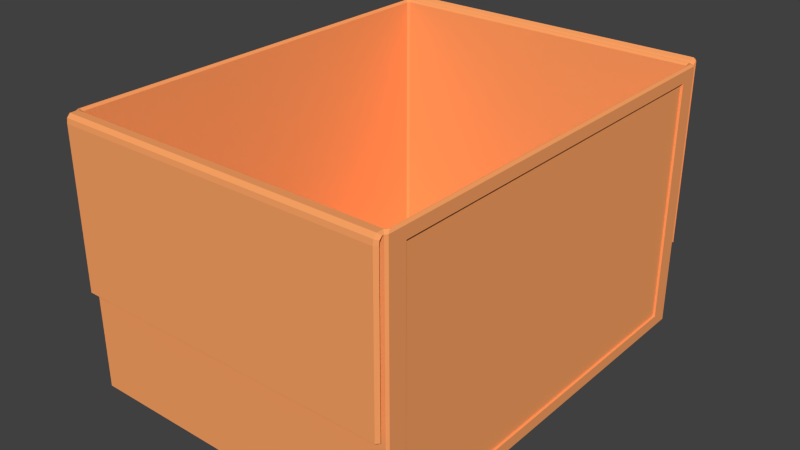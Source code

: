 # Source: DebrisBox.blend  (saved by Blender 2.76.0; exported with 4.5.12 LTS)
import bpy
from mathutils import Matrix  # noqa: F401  (used for matrix-valued properties, if any)

bpy.ops.wm.read_factory_settings(use_empty=True)
scene = bpy.context.scene
scene.name = 'Scene'

# ---- collections
col_collection_1 = bpy.data.collections.new('Collection 1'); scene.collection.children.link(col_collection_1)

# ---- materials (node trees are filled in below, after node groups)
mat_box = bpy.data.materials.new('Box')
mat_box.alpha_threshold = 0.0
mat_box.use_transparent_shadow = False
mat_box.diffuse_color = (1.0, 0.3764, 0.1311, 1.0)
mat_box.roughness = 0.5
mat_box.specular_intensity = 0.0

# ---- material node trees

# ---- world
world_world = bpy.data.worlds.new('World'); scene.world = world_world
world_world.color = (0.05088, 0.05088, 0.05088)
world_world.use_sun_shadow = False
world_world.sun_shadow_jitter_overblur = 0.0
world_world.cycles.sampling_method = 'MANUAL'
world_world.cycles.sample_map_resolution = 256

# ---- meshes
me_plane = bpy.data.meshes.new('Plane')
me_plane.from_pydata([(-0.7783, -0.9878, -0.8002), (-0.7698, -0.9878, -0.8111), (-0.7698, -0.9987, -0.8002), (0.7697, -0.9987, -0.8002), (0.7697, -0.9878, -0.8111), (0.7782, -0.9878, -0.8002), (-0.7783, 0.9903, -0.8002), (-0.7698, 1.001, -0.8002), (-0.7698, 0.9903, -0.8111), (0.7782, 0.9903, -0.8002), (0.7697, 0.9903, -0.8111), (0.7697, 1.001, -0.8002), (-0.7698, -0.9723, 0.4529), (-0.7783, -0.9878, 0.442), (-0.7698, -0.9987, 0.442), (-0.7577, -0.9878, 0.4529), (0.7576, -0.9878, 0.4529), (0.7697, -0.9987, 0.442), (0.7782, -0.9878, 0.442), (0.7697, -0.9723, 0.4529), (-0.7698, 0.9748, 0.4529), (-0.7577, 0.9903, 0.4529), (-0.7698, 1.001, 0.442), (-0.7783, 0.9903, 0.442), (0.7697, 0.9748, 0.4529), (0.7782, 0.9903, 0.442), (0.7697, 1.001, 0.442), (0.7576, 0.9903, 0.4529), (-0.7582, -0.9619, -0.7944), (-0.7496, -0.9729, -0.7944), (-0.7496, -0.9619, -0.8054), (0.7495, -0.9729, -0.7944), (0.7581, -0.9619, -0.7944), (0.7495, -0.9619, -0.8054), (-0.7582, 0.9644, -0.7944), (-0.7496, 0.9644, -0.8054), (-0.7496, 0.9754, -0.7944), (0.7581, 0.9644, -0.7944), (0.7495, 0.9754, -0.7944), (0.7495, 0.9644, -0.8054), (-0.7667, -0.9683, 0.4529), (-0.7546, -0.9838, 0.4529), (-0.7496, -0.9729, 0.442), (-0.7582, -0.9619, 0.442), (0.7545, -0.9838, 0.4529), (0.7666, -0.9683, 0.4529), (0.7581, -0.9619, 0.442), (0.7495, -0.9729, 0.442), (-0.7667, 0.9708, 0.4529), (-0.7582, 0.9644, 0.442), (-0.7496, 0.9754, 0.442), (-0.7546, 0.9863, 0.4529), (0.7666, 0.9708, 0.4529), (0.7545, 0.9863, 0.4529), (0.7495, 0.9754, 0.442), (0.7581, 0.9644, 0.442), (-0.7698, -1.008, 0.442), (-0.7577, -1.019, 0.4529), (0.7576, -1.019, 0.4529), (0.7697, -1.008, 0.442), (-0.7698, -1.02, 0.4309), (-0.7577, -1.034, 0.4373), (0.7576, -1.034, 0.4373), (0.7697, -1.02, 0.4309), (-0.7698, -1.022, 0.4145), (-0.7577, -1.037, 0.4146), (0.7576, -1.037, 0.4146), (0.7697, -1.022, 0.4145), (-0.7698, -1.024, -0.3175), (-0.7577, -1.039, -0.3174), (0.7576, -1.039, -0.3174), (0.7697, -1.024, -0.3175), (-0.7577, 0.9976, 0.4599), (-0.7698, 1.005, 0.4464), (0.7697, 1.005, 0.4464), (0.7576, 0.9976, 0.4599), (-0.7577, 1.017, 0.4699), (-0.7698, 1.018, 0.4546), (0.7697, 1.018, 0.4546), (0.7576, 1.017, 0.4699), (-0.7577, 1.038, 0.4588), (-0.7698, 1.023, 0.4546), (0.7697, 1.023, 0.4546), (0.7576, 1.038, 0.4588), (-0.7577, 1.038, -0.4062), (-0.7698, 1.023, -0.4103), (0.7697, 1.023, -0.4103), (0.7576, 1.038, -0.4062), (0.7782, -0.9042, -0.7477), (0.7782, 0.9067, -0.7477), (0.7782, -0.9042, 0.3895), (0.7782, 0.9067, 0.3895), (0.768, -0.9042, -0.7477), (0.768, 0.9067, -0.7477), (0.768, -0.9042, 0.3895), (0.768, 0.9067, 0.3895), (-0.7783, -0.8969, -0.7431), (-0.7783, 0.8995, -0.7431), (-0.7783, -0.8969, 0.3849), (-0.7783, 0.8995, 0.3849), (-0.7669, -0.8969, -0.7431), (-0.7669, 0.8995, -0.7431), (-0.7669, -0.8969, 0.3849), (-0.7669, 0.8995, 0.3849)], [], [(2, 3, 17, 14), (29, 42, 47, 31), (11, 7, 22, 26), (25, 18, 90, 91), (16, 44, 41, 15), (6, 0, 96, 97), (38, 54, 50, 36), (30, 33, 39, 35), (32, 46, 55, 37), (24, 52, 45, 19), (34, 49, 43, 28), (12, 40, 48, 20), (21, 51, 53, 27), (0, 1, 2), (3, 4, 5), (6, 7, 8), (9, 10, 11), (12, 13, 14, 15), (16, 17, 18, 19), (20, 21, 22, 23), (24, 25, 26, 27), (28, 29, 30), (31, 32, 33), (34, 35, 36), (37, 38, 39), (40, 41, 42, 43), (44, 45, 46, 47), (48, 49, 50, 51), (52, 53, 54, 55), (8, 1, 0, 6), (1, 4, 3, 2), (4, 10, 9, 5), (10, 8, 7, 11), (23, 13, 12, 20), (15, 14, 56, 57), (18, 25, 24, 19), (26, 22, 73, 74), (11, 26, 25, 9), (17, 3, 5, 18), (2, 14, 13, 0), (22, 7, 6, 23), (34, 28, 30, 35), (29, 31, 33, 30), (32, 37, 39, 33), (38, 36, 35, 39), (48, 40, 43, 49), (41, 44, 47, 42), (45, 52, 55, 46), (53, 51, 50, 54), (37, 55, 54, 38), (46, 32, 31, 47), (28, 43, 42, 29), (49, 34, 36, 50), (20, 48, 51, 21), (40, 12, 15, 41), (27, 53, 52, 24), (44, 16, 19, 45), (1, 8, 10, 4), (56, 59, 63, 60), (14, 17, 59, 56), (16, 15, 57, 58), (17, 16, 58, 59), (62, 61, 65, 66), (57, 56, 60, 61), (58, 57, 61, 62), (59, 58, 62, 63), (64, 67, 71, 68), (63, 62, 66, 67), (60, 63, 67, 64), (61, 60, 64, 65), (68, 71, 70, 69), (65, 64, 68, 69), (66, 65, 69, 70), (67, 66, 70, 71), (72, 75, 79, 76), (22, 21, 72, 73), (27, 26, 74, 75), (21, 27, 75, 72), (78, 77, 81, 82), (75, 74, 78, 79), (74, 73, 77, 78), (73, 72, 76, 77), (80, 83, 87, 84), (77, 76, 80, 81), (76, 79, 83, 80), (79, 78, 82, 83), (86, 85, 84, 87), (83, 82, 86, 87), (82, 81, 85, 86), (81, 80, 84, 85), (89, 91, 95, 93), (18, 5, 88, 90), (9, 25, 91, 89), (5, 9, 89, 88), (92, 93, 95, 94), (88, 89, 93, 92), (90, 88, 92, 94), (91, 90, 94, 95), (96, 98, 102, 100), (23, 6, 97, 99), (0, 13, 98, 96), (13, 23, 99, 98), (101, 100, 102, 103), (97, 96, 100, 101), (99, 97, 101, 103), (98, 99, 103, 102)])
me_plane.materials.append(mat_box)
me_plane.use_remesh_preserve_volume = False
me_plane.use_remesh_preserve_attributes = False
me_plane.use_mirror_vertex_groups = False
me_plane.update()

# ---- objects
ob_plane = bpy.data.objects.new('Plane', me_plane)

# ---- transforms, parenting, visibility, modifiers, constraints
ob_plane.location = (0.3413, 1.813, 3.158)
ob_plane.lineart.crease_threshold = 0.0

# ---- collection membership
col_collection_1.objects.link(ob_plane)

# ---- scene / render settings (as saved in the file)
scene.frame_start = 1; scene.frame_end = 250; scene.frame_set(0)
scene.render.engine = 'BLENDER_EEVEE_NEXT'
scene.render.resolution_percentage = 50
scene.render.dither_intensity = 0.0
scene.cycles.use_denoising = False
scene.cycles.samples = 10
scene.cycles.sampling_pattern = 'TABULATED_SOBOL'
scene.cycles.light_sampling_threshold = 0.0
scene.cycles.use_adaptive_sampling = False
scene.cycles.use_light_tree = False
scene.cycles.blur_glossy = 0.0
scene.cycles.pixel_filter_type = 'GAUSSIAN'
scene.cycles.sample_clamp_indirect = 0.0
scene.view_settings.view_transform = 'Standard'
bpy.context.view_layer.update()

# ---- added for rendering (the .blend has no active camera and no usable light): camera, sun
cam_auto = bpy.data.cameras.new('AutoCamera')
cam_auto.lens = 50.0
cam_auto.sensor_width = 36.0
cam_auto.clip_end = 1000.0
ob_auto_camera = bpy.data.objects.new('AutoCamera', cam_auto)
scene.collection.objects.link(ob_auto_camera)
ob_auto_camera.location = (3.0193, -1.40189, 5.13)
ob_auto_camera.rotation_euler = (1.09748, -7.21219e-08, 0.694738)
scene.camera = ob_auto_camera
light_auto_sun = bpy.data.lights.new('AutoSun', 'SUN')
light_auto_sun.energy = 3.0
light_auto_sun.angle = 0.0523599
ob_auto_sun = bpy.data.objects.new('AutoSun', light_auto_sun)
scene.collection.objects.link(ob_auto_sun)
ob_auto_sun.rotation_euler = (0.872665, 0.174533, 0.523599)
bpy.context.view_layer.update()
